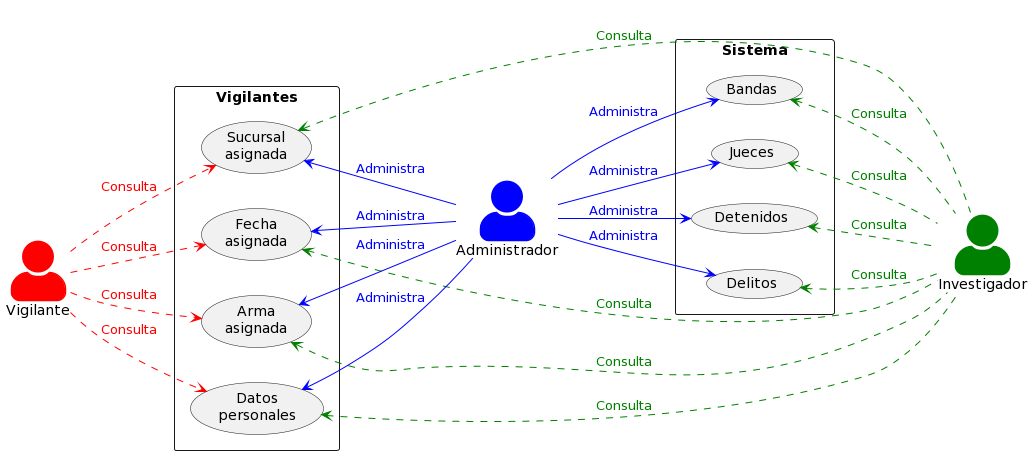

The diagram above was rendered by PlantUML. Its source (embedded in the PNG):
@startuml
left to right direction
skinparam actorStyle awesome

actor Vigilante as V #red;line:red
actor Investigador as I #green;line:green
actor Administrador as A #blue;line:blue

rectangle Vigilantes {
usecase (Sucursal\nasignada) as UC1
usecase (Fecha\nasignada) as UC2
usecase (Arma\nasignada) as UC3
usecase (Datos\npersonales) as UC4
}

rectangle Sistema {
usecase (Delitos) as UC5
usecase (Bandas) as UC6
usecase (Jueces) as UC7
usecase (Detenidos) as UC8
}

V ..> UC1 #red;line:red;text:red : Consulta
V ..> UC2 #red;line:red;text:red : Consulta
V ..> UC3 #red;line:red;text:red : Consulta
V ..> UC4 #red;line:red;text:red : Consulta

UC1 <.. I #green;line:green;text:green : Consulta 
UC2 <.. I #green;line:green;text:green : Consulta 
UC3 <.. I #green;line:green;text:green : Consulta 
UC4 <.. I #green;line:green;text:green : Consulta 
UC5 <.. I #green;line:green;text:green : Consulta
UC6 <.. I #green;line:green;text:green : Consulta
UC7 <.. I #green;line:green;text:green : Consulta
UC8 <.. I #green;line:green;text:green : Consulta

UC1 <-- A #blue;line:blue;text:blue : Administra 
UC2 <-- A #blue;line:blue;text:blue : Administra 
UC3 <-- A #blue;line:blue;text:blue : Administra
UC4 <-- A #blue;line:blue;text:blue : Administra
A --> UC5 #blue;line:blue;text:blue : Administra
A --> UC6 #blue;line:blue;text:blue : Administra
A --> UC7 #blue;line:blue;text:blue : Administra
A --> UC8 #blue;line:blue;text:blue : Administra
@enduml